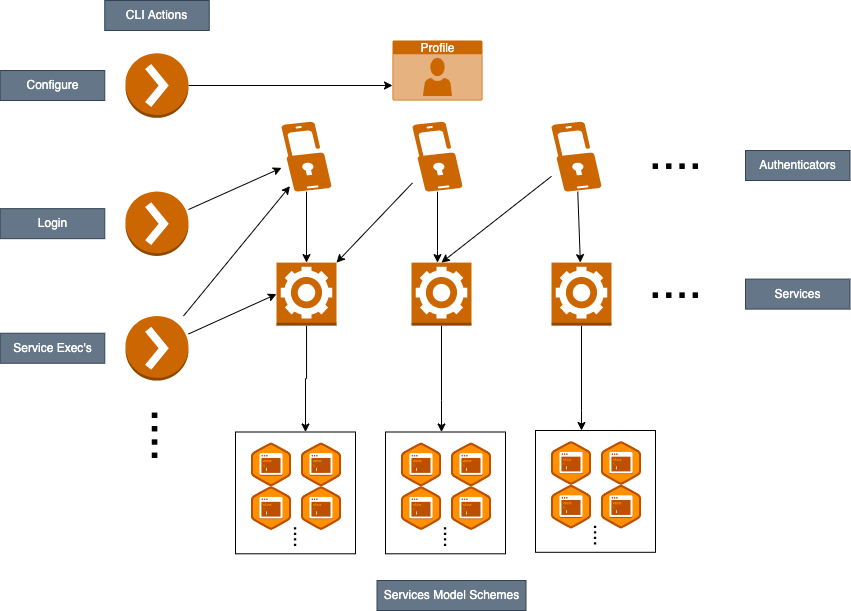

The diagram above was exported from draw.io. Its source (the exported page's mxGraphModel, read from the mxfile embedded in the PNG):
<mxGraphModel dx="-2884" dy="-297" grid="1" gridSize="10" guides="1" tooltips="1" connect="1" arrows="1" fold="1" page="1" pageScale="1" pageWidth="850" pageHeight="1100" math="0" shadow="0">
  <root>
    <mxCell id="0" />
    <mxCell id="1" parent="0" />
    <mxCell id="2" value="" style="rounded=0;whiteSpace=wrap;html=1;fontSize=20;fillColor=none;" vertex="1" parent="1">
      <mxGeometry x="4870" y="3231.5" width="120" height="121.8" as="geometry" />
    </mxCell>
    <mxCell id="3" style="edgeStyle=orthogonalEdgeStyle;rounded=0;orthogonalLoop=1;jettySize=auto;html=1;fontSize=20;" edge="1" source="4" target="9" parent="1">
      <mxGeometry relative="1" as="geometry" />
    </mxCell>
    <mxCell id="4" value="" style="verticalLabelPosition=bottom;html=1;verticalAlign=top;align=center;strokeColor=none;fillColor=#CC6600;shape=mxgraph.azure.multi_factor_authentication;pointerEvents=1;" vertex="1" parent="1">
      <mxGeometry x="4916" y="2921.2" width="50" height="70" as="geometry" />
    </mxCell>
    <mxCell id="5" value="&lt;font style=&quot;font-size: 48px;&quot;&gt;....&lt;/font&gt;" style="text;html=1;align=center;verticalAlign=middle;resizable=0;points=[];autosize=1;strokeColor=none;fillColor=none;rotation=0;" vertex="1" parent="1">
      <mxGeometry x="5270" y="2917.25" width="80" height="70" as="geometry" />
    </mxCell>
    <mxCell id="6" style="edgeStyle=none;rounded=0;orthogonalLoop=1;jettySize=auto;html=1;entryX=0;entryY=0.75;entryDx=0;entryDy=0;entryPerimeter=0;fontSize=20;" edge="1" source="7" target="48" parent="1">
      <mxGeometry relative="1" as="geometry" />
    </mxCell>
    <mxCell id="7" value="" style="outlineConnect=0;dashed=0;verticalLabelPosition=bottom;verticalAlign=top;align=center;html=1;shape=mxgraph.aws3.action;fillColor=#CC6600;gradientColor=none;fontSize=48;" vertex="1" parent="1">
      <mxGeometry x="4760" y="2852.75" width="63" height="64.5" as="geometry" />
    </mxCell>
    <mxCell id="8" style="edgeStyle=orthogonalEdgeStyle;rounded=0;orthogonalLoop=1;jettySize=auto;html=1;fontSize=20;" edge="1" source="9" target="2" parent="1">
      <mxGeometry relative="1" as="geometry">
        <Array as="points">
          <mxPoint x="4941" y="3178" />
          <mxPoint x="4940" y="3178" />
        </Array>
      </mxGeometry>
    </mxCell>
    <mxCell id="9" value="" style="outlineConnect=0;dashed=0;verticalLabelPosition=bottom;verticalAlign=top;align=center;html=1;shape=mxgraph.aws3.worker;fillColor=#CC6600;gradientColor=none;fontSize=48;" vertex="1" parent="1">
      <mxGeometry x="4911" y="3062.1" width="60" height="63" as="geometry" />
    </mxCell>
    <mxCell id="10" value="&lt;font style=&quot;font-size: 48px;&quot;&gt;....&lt;/font&gt;" style="text;html=1;align=center;verticalAlign=middle;resizable=0;points=[];autosize=1;strokeColor=none;fillColor=none;rotation=0;" vertex="1" parent="1">
      <mxGeometry x="5270" y="3045.5" width="80" height="70" as="geometry" />
    </mxCell>
    <mxCell id="11" style="edgeStyle=orthogonalEdgeStyle;rounded=0;orthogonalLoop=1;jettySize=auto;html=1;fontSize=20;" edge="1" source="13" target="15" parent="1">
      <mxGeometry relative="1" as="geometry">
        <Array as="points">
          <mxPoint x="5072" y="3050" />
          <mxPoint x="5072" y="3050" />
        </Array>
      </mxGeometry>
    </mxCell>
    <mxCell id="12" style="rounded=0;orthogonalLoop=1;jettySize=auto;html=1;fontSize=20;" edge="1" source="13" target="9" parent="1">
      <mxGeometry relative="1" as="geometry" />
    </mxCell>
    <mxCell id="13" value="" style="verticalLabelPosition=bottom;html=1;verticalAlign=top;align=center;strokeColor=none;fillColor=#CC6600;shape=mxgraph.azure.multi_factor_authentication;pointerEvents=1;" vertex="1" parent="1">
      <mxGeometry x="5047" y="2921.2" width="50" height="70" as="geometry" />
    </mxCell>
    <mxCell id="14" style="edgeStyle=orthogonalEdgeStyle;rounded=0;orthogonalLoop=1;jettySize=auto;html=1;fontSize=20;" edge="1" source="15" target="32" parent="1">
      <mxGeometry relative="1" as="geometry">
        <Array as="points">
          <mxPoint x="5076" y="3200" />
          <mxPoint x="5076" y="3200" />
        </Array>
      </mxGeometry>
    </mxCell>
    <mxCell id="15" value="" style="outlineConnect=0;dashed=0;verticalLabelPosition=bottom;verticalAlign=top;align=center;html=1;shape=mxgraph.aws3.worker;fillColor=#CC6600;gradientColor=none;fontSize=48;" vertex="1" parent="1">
      <mxGeometry x="5046" y="3062.1" width="60" height="63" as="geometry" />
    </mxCell>
    <mxCell id="16" style="edgeStyle=none;rounded=0;orthogonalLoop=1;jettySize=auto;html=1;fontSize=20;" edge="1" source="18" target="20" parent="1">
      <mxGeometry relative="1" as="geometry" />
    </mxCell>
    <mxCell id="17" style="edgeStyle=none;rounded=0;orthogonalLoop=1;jettySize=auto;html=1;entryX=0.5;entryY=0;entryDx=0;entryDy=0;entryPerimeter=0;fontSize=20;" edge="1" source="18" target="15" parent="1">
      <mxGeometry relative="1" as="geometry" />
    </mxCell>
    <mxCell id="18" value="" style="verticalLabelPosition=bottom;html=1;verticalAlign=top;align=center;strokeColor=none;fillColor=#CC6600;shape=mxgraph.azure.multi_factor_authentication;pointerEvents=1;" vertex="1" parent="1">
      <mxGeometry x="5186" y="2921.2" width="50" height="70" as="geometry" />
    </mxCell>
    <mxCell id="19" style="edgeStyle=orthogonalEdgeStyle;rounded=0;orthogonalLoop=1;jettySize=auto;html=1;fontSize=20;" edge="1" source="20" target="38" parent="1">
      <mxGeometry relative="1" as="geometry">
        <Array as="points">
          <mxPoint x="5216" y="3210" />
          <mxPoint x="5216" y="3210" />
        </Array>
      </mxGeometry>
    </mxCell>
    <mxCell id="20" value="" style="outlineConnect=0;dashed=0;verticalLabelPosition=bottom;verticalAlign=top;align=center;html=1;shape=mxgraph.aws3.worker;fillColor=#CC6600;gradientColor=none;fontSize=48;" vertex="1" parent="1">
      <mxGeometry x="5186" y="3062.1" width="60" height="63" as="geometry" />
    </mxCell>
    <mxCell id="21" style="edgeStyle=none;rounded=0;orthogonalLoop=1;jettySize=auto;html=1;fontSize=20;" edge="1" source="22" target="4" parent="1">
      <mxGeometry relative="1" as="geometry" />
    </mxCell>
    <mxCell id="22" value="" style="outlineConnect=0;dashed=0;verticalLabelPosition=bottom;verticalAlign=top;align=center;html=1;shape=mxgraph.aws3.action;fillColor=#CC6600;gradientColor=none;fontSize=48;" vertex="1" parent="1">
      <mxGeometry x="4760" y="2990.9" width="63" height="64.5" as="geometry" />
    </mxCell>
    <mxCell id="23" style="edgeStyle=none;rounded=0;orthogonalLoop=1;jettySize=auto;html=1;entryX=0.17;entryY=0.921;entryDx=0;entryDy=0;entryPerimeter=0;fontSize=20;" edge="1" source="25" target="4" parent="1">
      <mxGeometry relative="1" as="geometry" />
    </mxCell>
    <mxCell id="24" style="edgeStyle=none;rounded=0;orthogonalLoop=1;jettySize=auto;html=1;entryX=0;entryY=0.5;entryDx=0;entryDy=0;entryPerimeter=0;fontSize=20;" edge="1" source="25" target="9" parent="1">
      <mxGeometry relative="1" as="geometry" />
    </mxCell>
    <mxCell id="25" value="" style="outlineConnect=0;dashed=0;verticalLabelPosition=bottom;verticalAlign=top;align=center;html=1;shape=mxgraph.aws3.action;fillColor=#CC6600;gradientColor=none;fontSize=48;" vertex="1" parent="1">
      <mxGeometry x="4760" y="3115.5" width="63" height="64.5" as="geometry" />
    </mxCell>
    <mxCell id="26" value="&lt;font style=&quot;font-size: 48px;&quot;&gt;....&lt;/font&gt;" style="text;html=1;align=center;verticalAlign=middle;resizable=0;points=[];autosize=1;strokeColor=none;fillColor=none;rotation=90;" vertex="1" parent="1">
      <mxGeometry x="4763.75" y="3200" width="80" height="70" as="geometry" />
    </mxCell>
    <mxCell id="27" value="" style="shape=image;verticalLabelPosition=bottom;labelBackgroundColor=default;verticalAlign=top;aspect=fixed;imageAspect=0;image=https://miro.medium.com/max/300/1*vzRXwcOqV7Y9txOmJTYrFQ.png;" vertex="1" parent="1">
      <mxGeometry x="4886" y="3242.7000000000003" width="40" height="43.6" as="geometry" />
    </mxCell>
    <mxCell id="28" value="" style="shape=image;verticalLabelPosition=bottom;labelBackgroundColor=default;verticalAlign=top;aspect=fixed;imageAspect=0;image=https://miro.medium.com/max/300/1*vzRXwcOqV7Y9txOmJTYrFQ.png;" vertex="1" parent="1">
      <mxGeometry x="4936" y="3242.7000000000003" width="40" height="43.6" as="geometry" />
    </mxCell>
    <mxCell id="29" value="" style="shape=image;verticalLabelPosition=bottom;labelBackgroundColor=default;verticalAlign=top;aspect=fixed;imageAspect=0;image=https://miro.medium.com/max/300/1*vzRXwcOqV7Y9txOmJTYrFQ.png;" vertex="1" parent="1">
      <mxGeometry x="4886" y="3286.3" width="40" height="43.6" as="geometry" />
    </mxCell>
    <mxCell id="30" value="" style="shape=image;verticalLabelPosition=bottom;labelBackgroundColor=default;verticalAlign=top;aspect=fixed;imageAspect=0;image=https://miro.medium.com/max/300/1*vzRXwcOqV7Y9txOmJTYrFQ.png;" vertex="1" parent="1">
      <mxGeometry x="4936" y="3286.3" width="40" height="43.6" as="geometry" />
    </mxCell>
    <mxCell id="31" value="&lt;font style=&quot;font-size: 20px;&quot;&gt;....&lt;/font&gt;" style="text;html=1;align=center;verticalAlign=middle;resizable=0;points=[];autosize=1;strokeColor=none;fillColor=none;rotation=90;" vertex="1" parent="1">
      <mxGeometry x="4911" y="3316.3" width="50" height="40" as="geometry" />
    </mxCell>
    <mxCell id="32" value="" style="rounded=0;whiteSpace=wrap;html=1;fontSize=20;fillColor=none;" vertex="1" parent="1">
      <mxGeometry x="5020" y="3231.5" width="120" height="121.8" as="geometry" />
    </mxCell>
    <mxCell id="33" value="" style="shape=image;verticalLabelPosition=bottom;labelBackgroundColor=default;verticalAlign=top;aspect=fixed;imageAspect=0;image=https://miro.medium.com/max/300/1*vzRXwcOqV7Y9txOmJTYrFQ.png;" vertex="1" parent="1">
      <mxGeometry x="5036" y="3242.7000000000003" width="40" height="43.6" as="geometry" />
    </mxCell>
    <mxCell id="34" value="" style="shape=image;verticalLabelPosition=bottom;labelBackgroundColor=default;verticalAlign=top;aspect=fixed;imageAspect=0;image=https://miro.medium.com/max/300/1*vzRXwcOqV7Y9txOmJTYrFQ.png;" vertex="1" parent="1">
      <mxGeometry x="5086" y="3242.7000000000003" width="40" height="43.6" as="geometry" />
    </mxCell>
    <mxCell id="35" value="" style="shape=image;verticalLabelPosition=bottom;labelBackgroundColor=default;verticalAlign=top;aspect=fixed;imageAspect=0;image=https://miro.medium.com/max/300/1*vzRXwcOqV7Y9txOmJTYrFQ.png;" vertex="1" parent="1">
      <mxGeometry x="5036" y="3286.3" width="40" height="43.6" as="geometry" />
    </mxCell>
    <mxCell id="36" value="" style="shape=image;verticalLabelPosition=bottom;labelBackgroundColor=default;verticalAlign=top;aspect=fixed;imageAspect=0;image=https://miro.medium.com/max/300/1*vzRXwcOqV7Y9txOmJTYrFQ.png;" vertex="1" parent="1">
      <mxGeometry x="5086" y="3286.3" width="40" height="43.6" as="geometry" />
    </mxCell>
    <mxCell id="37" value="&lt;font style=&quot;font-size: 20px;&quot;&gt;....&lt;/font&gt;" style="text;html=1;align=center;verticalAlign=middle;resizable=0;points=[];autosize=1;strokeColor=none;fillColor=none;rotation=90;" vertex="1" parent="1">
      <mxGeometry x="5061" y="3316.3" width="50" height="40" as="geometry" />
    </mxCell>
    <mxCell id="38" value="" style="rounded=0;whiteSpace=wrap;html=1;fontSize=20;fillColor=none;" vertex="1" parent="1">
      <mxGeometry x="5170" y="3230" width="120" height="121.8" as="geometry" />
    </mxCell>
    <mxCell id="39" value="" style="shape=image;verticalLabelPosition=bottom;labelBackgroundColor=default;verticalAlign=top;aspect=fixed;imageAspect=0;image=https://miro.medium.com/max/300/1*vzRXwcOqV7Y9txOmJTYrFQ.png;" vertex="1" parent="1">
      <mxGeometry x="5186" y="3241.2000000000003" width="40" height="43.6" as="geometry" />
    </mxCell>
    <mxCell id="40" value="" style="shape=image;verticalLabelPosition=bottom;labelBackgroundColor=default;verticalAlign=top;aspect=fixed;imageAspect=0;image=https://miro.medium.com/max/300/1*vzRXwcOqV7Y9txOmJTYrFQ.png;" vertex="1" parent="1">
      <mxGeometry x="5236" y="3241.2000000000003" width="40" height="43.6" as="geometry" />
    </mxCell>
    <mxCell id="41" value="" style="shape=image;verticalLabelPosition=bottom;labelBackgroundColor=default;verticalAlign=top;aspect=fixed;imageAspect=0;image=https://miro.medium.com/max/300/1*vzRXwcOqV7Y9txOmJTYrFQ.png;" vertex="1" parent="1">
      <mxGeometry x="5186" y="3284.8" width="40" height="43.6" as="geometry" />
    </mxCell>
    <mxCell id="42" value="" style="shape=image;verticalLabelPosition=bottom;labelBackgroundColor=default;verticalAlign=top;aspect=fixed;imageAspect=0;image=https://miro.medium.com/max/300/1*vzRXwcOqV7Y9txOmJTYrFQ.png;" vertex="1" parent="1">
      <mxGeometry x="5236" y="3284.8" width="40" height="43.6" as="geometry" />
    </mxCell>
    <mxCell id="43" value="&lt;font style=&quot;font-size: 20px;&quot;&gt;....&lt;/font&gt;" style="text;html=1;align=center;verticalAlign=middle;resizable=0;points=[];autosize=1;strokeColor=none;fillColor=none;rotation=90;" vertex="1" parent="1">
      <mxGeometry x="5211" y="3314.8" width="50" height="40" as="geometry" />
    </mxCell>
    <mxCell id="44" value="Services Model Schemes" style="rounded=0;whiteSpace=wrap;html=1;fillColor=#647687;fontColor=#ffffff;strokeColor=#314354;" vertex="1" parent="1">
      <mxGeometry x="5011.5" y="3380" width="149" height="30" as="geometry" />
    </mxCell>
    <mxCell id="45" value="Services" style="rounded=0;whiteSpace=wrap;html=1;fillColor=#647687;fontColor=#ffffff;strokeColor=#314354;" vertex="1" parent="1">
      <mxGeometry x="5380" y="3078.6" width="104.5" height="30" as="geometry" />
    </mxCell>
    <mxCell id="46" value="Authenticators" style="rounded=0;whiteSpace=wrap;html=1;fillColor=#647687;fontColor=#ffffff;strokeColor=#314354;" vertex="1" parent="1">
      <mxGeometry x="5380" y="2950" width="104.5" height="30" as="geometry" />
    </mxCell>
    <mxCell id="47" value="CLI Actions" style="rounded=0;whiteSpace=wrap;html=1;fillColor=#647687;fontColor=#ffffff;strokeColor=#314354;" vertex="1" parent="1">
      <mxGeometry x="4739.25" y="2800" width="104.5" height="30" as="geometry" />
    </mxCell>
    <mxCell id="48" value="Profile" style="html=1;strokeColor=none;fillColor=#CC6600;labelPosition=center;verticalLabelPosition=middle;verticalAlign=top;align=center;fontSize=12;outlineConnect=0;spacingTop=-6;fontColor=#FFFFFF;sketch=0;shape=mxgraph.sitemap.profile;" vertex="1" parent="1">
      <mxGeometry x="5027" y="2840" width="90" height="60" as="geometry" />
    </mxCell>
    <mxCell id="49" value="Configure" style="rounded=0;whiteSpace=wrap;html=1;fillColor=#647687;fontColor=#ffffff;strokeColor=#314354;" vertex="1" parent="1">
      <mxGeometry x="4634.75" y="2870" width="104.5" height="30" as="geometry" />
    </mxCell>
    <mxCell id="50" value="Login" style="rounded=0;whiteSpace=wrap;html=1;fillColor=#647687;fontColor=#ffffff;strokeColor=#314354;" vertex="1" parent="1">
      <mxGeometry x="4634.75" y="3008.15" width="104.5" height="30" as="geometry" />
    </mxCell>
    <mxCell id="51" value="Service Exec's" style="rounded=0;whiteSpace=wrap;html=1;fillColor=#647687;fontColor=#ffffff;strokeColor=#314354;" vertex="1" parent="1">
      <mxGeometry x="4634.75" y="3132.75" width="104.5" height="30" as="geometry" />
    </mxCell>
  </root>
</mxGraphModel>